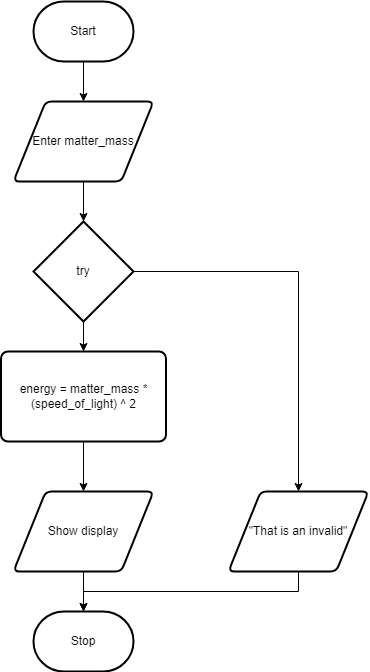

The diagram above was exported from draw.io. Its source (the exported page's mxGraphModel, read from the mxfile embedded in the PNG):
<mxGraphModel dx="332" dy="739" grid="1" gridSize="10" guides="1" tooltips="1" connect="1" arrows="1" fold="1" page="1" pageScale="1" pageWidth="850" pageHeight="1100" math="0" shadow="0">
  <root>
    <mxCell id="0" />
    <mxCell id="1" parent="0" />
    <mxCell id="4" style="edgeStyle=none;html=1;" parent="1" source="2" edge="1">
      <mxGeometry relative="1" as="geometry">
        <mxPoint x="375" y="160" as="targetPoint" />
      </mxGeometry>
    </mxCell>
    <mxCell id="2" value="Start" style="strokeWidth=2;html=1;shape=mxgraph.flowchart.terminator;whiteSpace=wrap;" parent="1" vertex="1">
      <mxGeometry x="325" y="60" width="100" height="60" as="geometry" />
    </mxCell>
    <mxCell id="5" style="edgeStyle=none;html=1;" parent="1" source="3" edge="1">
      <mxGeometry relative="1" as="geometry">
        <mxPoint x="375" y="280" as="targetPoint" />
      </mxGeometry>
    </mxCell>
    <mxCell id="3" value="Enter matter_mass" style="shape=parallelogram;html=1;strokeWidth=2;perimeter=parallelogramPerimeter;whiteSpace=wrap;rounded=1;arcSize=12;size=0.23;" parent="1" vertex="1">
      <mxGeometry x="305" y="160" width="140" height="80" as="geometry" />
    </mxCell>
    <mxCell id="9" style="edgeStyle=none;html=1;" parent="1" source="6" target="8" edge="1">
      <mxGeometry relative="1" as="geometry" />
    </mxCell>
    <mxCell id="17" style="edgeStyle=none;html=1;entryX=0.5;entryY=0;entryDx=0;entryDy=0;exitX=1;exitY=0.5;exitDx=0;exitDy=0;exitPerimeter=0;rounded=0;" parent="1" source="6" target="15" edge="1">
      <mxGeometry relative="1" as="geometry">
        <Array as="points">
          <mxPoint x="590" y="330" />
        </Array>
      </mxGeometry>
    </mxCell>
    <mxCell id="6" value="try" style="strokeWidth=2;html=1;shape=mxgraph.flowchart.decision;whiteSpace=wrap;" parent="1" vertex="1">
      <mxGeometry x="325" y="280" width="100" height="100" as="geometry" />
    </mxCell>
    <mxCell id="10" style="edgeStyle=none;html=1;" parent="1" source="8" edge="1">
      <mxGeometry relative="1" as="geometry">
        <mxPoint x="375" y="550" as="targetPoint" />
      </mxGeometry>
    </mxCell>
    <mxCell id="8" value="energy = matter_mass * (speed_of_light) ^ 2" style="rounded=1;whiteSpace=wrap;html=1;absoluteArcSize=1;arcSize=14;strokeWidth=2;" parent="1" vertex="1">
      <mxGeometry x="292.5" y="410" width="165" height="90" as="geometry" />
    </mxCell>
    <mxCell id="14" style="edgeStyle=none;html=1;entryX=0.5;entryY=0;entryDx=0;entryDy=0;entryPerimeter=0;" parent="1" source="11" target="12" edge="1">
      <mxGeometry relative="1" as="geometry" />
    </mxCell>
    <mxCell id="11" value="Show display" style="shape=parallelogram;html=1;strokeWidth=2;perimeter=parallelogramPerimeter;whiteSpace=wrap;rounded=1;arcSize=12;size=0.23;" parent="1" vertex="1">
      <mxGeometry x="305" y="550" width="140" height="80" as="geometry" />
    </mxCell>
    <mxCell id="12" value="Stop" style="strokeWidth=2;html=1;shape=mxgraph.flowchart.terminator;whiteSpace=wrap;" parent="1" vertex="1">
      <mxGeometry x="325" y="670" width="100" height="60" as="geometry" />
    </mxCell>
    <mxCell id="18" style="edgeStyle=none;rounded=0;html=1;entryX=0.5;entryY=0;entryDx=0;entryDy=0;entryPerimeter=0;exitX=0.5;exitY=1;exitDx=0;exitDy=0;" parent="1" source="15" target="12" edge="1">
      <mxGeometry relative="1" as="geometry">
        <Array as="points">
          <mxPoint x="590" y="650" />
          <mxPoint x="375" y="650" />
        </Array>
      </mxGeometry>
    </mxCell>
    <mxCell id="15" value="&quot;That is an invalid&quot;" style="shape=parallelogram;html=1;strokeWidth=2;perimeter=parallelogramPerimeter;whiteSpace=wrap;rounded=1;arcSize=12;size=0.23;" parent="1" vertex="1">
      <mxGeometry x="520" y="550" width="140" height="80" as="geometry" />
    </mxCell>
  </root>
</mxGraphModel>